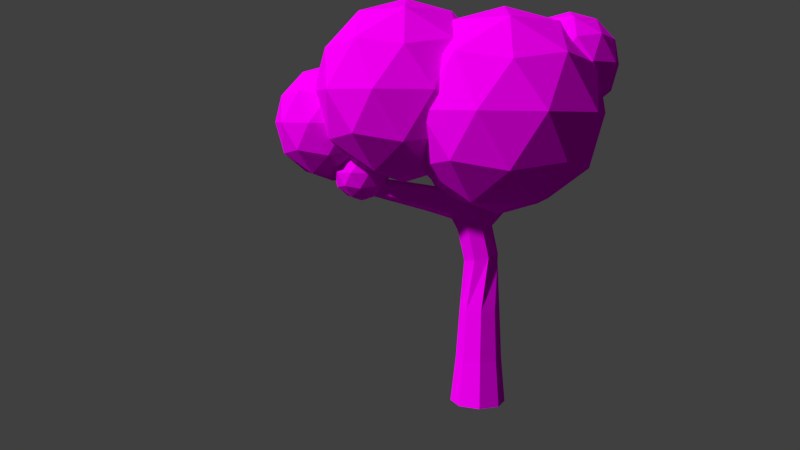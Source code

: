 # Source: Tree1.blend  (saved by Blender 2.75.0; exported with 4.5.12 LTS)
import bpy
from mathutils import Matrix  # noqa: F401  (used for matrix-valued properties, if any)

bpy.ops.wm.read_factory_settings(use_empty=True)
scene = bpy.context.scene
scene.name = 'Scene'

# ---- collections
col_collection_1 = bpy.data.collections.new('Collection 1'); scene.collection.children.link(col_collection_1)

# ---- images (referenced by path relative to the original .blend; pixels are not part of the script)
import os
ASSET_DIR = os.environ.get("B2B_ASSET_DIR", "")  # directory of the original .blend (textures are referenced by path, not embedded)
HERE = os.path.dirname(os.path.abspath(__file__))  # packed textures are extracted next to this script under _unpacked/

def load_image(name, relpath, width, height, colorspace="sRGB"):
    """Load a texture the original file referenced (path relative to the .blend, or extracted next to this script)."""
    p = next((c for c in (os.path.join(HERE, relpath), os.path.join(ASSET_DIR, relpath)) if relpath and os.path.exists(c)), "")
    if p:
        img = bpy.data.images.load(p, check_existing=True)
        img.name = name
    else:  # same state as the original file: an image datablock whose file is absent (Cycles renders it pink)
        img = bpy.data.images.new(name, width, height)
        img.source = "FILE"
        img.filepath = "//" + (relpath or name)
    img.colorspace_settings.name = colorspace
    return img
img_treetexture_png = load_image('TreeTexture.png', 'TreeTexture.png', 1024, 1024, 'sRGB')

# ---- materials (node trees are filled in below, after node groups)
mat_material_001 = bpy.data.materials.new('Material.001')
mat_material_001.alpha_threshold = 0.0
mat_material_001.roughness = 0.5

# ---- material node trees
mat_material_001.use_nodes = True; mat_material_001.node_tree.nodes.clear()
_N = mat_material_001.node_tree.nodes; _L = mat_material_001.node_tree.links
n0 = _N.new('ShaderNodeOutputMaterial'); n0.name = 'Material Output'; n0.location = (300, 300)
n1 = _N.new('ShaderNodeBsdfDiffuse'); n1.name = 'Diffuse BSDF'; n1.location = (10, 300)
n2 = _N.new('ShaderNodeTexImage'); n2.name = 'Image Texture'; n2.location = (-180, 300)
n2.width = 140
n2.image = img_treetexture_png
_L.new(n1.outputs[0], n0.inputs[0])
_L.new(n2.outputs[0], n1.inputs[0])
n0.is_active_output = True

# ---- world
world_world = bpy.data.worlds.new('World'); scene.world = world_world
world_world.color = (0.05088, 0.05088, 0.05088)
world_world.use_sun_shadow = False
world_world.sun_shadow_jitter_overblur = 0.0
world_world.cycles.sampling_method = 'MANUAL'
world_world.cycles.sample_map_resolution = 256

# ---- cameras
cam_camera = bpy.data.cameras.new('Camera')
cam_camera.clip_end = 100.0
cam_camera.lens = 35.0
cam_camera.sensor_width = 32.0
cam_camera.sensor_height = 18.0
cam_camera.ortho_scale = 7.314
cam_camera.dof.focus_distance = 0.0

# ---- meshes
me_icosphere_004 = bpy.data.meshes.new('Icosphere.004')
me_icosphere_004.from_pydata([(0.0, 0.0, -1.0), (0.7236, -0.5257, -0.4472), (-0.2764, -0.8506, -0.4472), (-0.8944, 0.0, -0.4472), (-0.2764, 0.8506, -0.4472), (0.7236, 0.5257, -0.4472), (0.2764, -0.8506, 0.4472), (-0.7236, -0.5257, 0.4472), (-0.7236, 0.5257, 0.4472), (0.2764, 0.8506, 0.4472), (0.8944, 0.0, 0.4472), (0.0, 0.0, 1.0), (-0.1625, -0.5, -0.8507), (0.4253, -0.309, -0.8507), (0.2629, -0.809, -0.5257), (0.8506, 0.0, -0.5257), (0.4253, 0.309, -0.8507), (-0.5257, 0.0, -0.8507), (-0.6882, -0.5, -0.5257), (-0.1625, 0.5, -0.8507), (-0.6882, 0.5, -0.5257), (0.2629, 0.809, -0.5257), (0.9511, -0.309, 0.0), (0.9511, 0.309, 0.0), (0.0, -1.0, 0.0), (0.5878, -0.809, 0.0), (-0.9511, -0.309, 0.0), (-0.5878, -0.809, 0.0), (-0.5878, 0.809, 0.0), (-0.9511, 0.309, 0.0), (0.5878, 0.809, 0.0), (0.0, 1.0, 0.0), (0.6882, -0.5, 0.5257), (-0.2629, -0.809, 0.5257), (-0.8506, 0.0, 0.5257), (-0.2629, 0.809, 0.5257), (0.6882, 0.5, 0.5257), (0.1625, -0.5, 0.8507), (0.5257, 0.0, 0.8507), (-0.4253, -0.309, 0.8507), (-0.4253, 0.309, 0.8507), (0.1625, 0.5, 0.8507), (-0.3211, 0.1332, -3.002), (-0.3211, 0.08546, -2.531), (-0.1209, 0.05023, -3.002), (-0.1546, 0.01649, -2.531), (-0.03791, -0.15, -3.002), (-0.08562, -0.15, -2.531), (-0.1209, -0.3503, -3.002), (-0.1546, -0.3165, -2.531), (-0.3211, -0.4332, -3.002), (-0.3211, -0.3855, -2.531), (-0.5214, -0.3503, -3.002), (-0.4876, -0.3165, -2.531), (-0.6043, -0.15, -3.002), (-0.5566, -0.15, -2.531), (-0.5214, 0.05023, -3.002), (-0.4876, 0.01649, -2.531), (-0.176, -0.004964, -2.013), (-0.3211, 0.05512, -2.013), (-0.116, -0.15, -2.013), (-0.176, -0.2951, -2.013), (-0.3211, -0.3552, -2.013), (-0.4662, -0.2951, -2.013), (-0.5263, -0.15, -2.013), (-0.4662, -0.004964, -2.013), (-0.241, 0.01779, -1.429), (-0.3849, 0.02167, -1.416), (-0.144, -0.08439, -1.461), (-0.1508, -0.225, -1.494), (-0.2573, -0.3217, -1.508), (-0.4012, -0.3178, -1.495), (-0.4982, -0.2157, -1.463), (-0.4914, -0.07503, -1.43), (-0.2149, -0.05605, -1.117), (-0.3588, -0.05217, -1.104), (-0.1179, -0.1582, -1.149), (-0.1246, -0.2989, -1.182), (-0.2312, -0.3956, -1.196), (-0.3751, -0.3917, -1.183), (-0.472, -0.2895, -1.15), (-0.4653, -0.1489, -1.118), (-0.2155, -0.3154, -0.6075), (-0.3604, -0.3248, -0.5916), (-0.1106, -0.4059, -0.6541), (-0.1072, -0.5431, -0.7042), (-0.2074, -0.6467, -0.7284), (-0.3523, -0.656, -0.7126), (-0.4572, -0.5656, -0.666), (-0.4605, -0.4284, -0.6159), (-0.1326, -0.7177, -0.09846), (-0.2428, -0.7006, -0.07799), (-0.07092, -0.8039, -0.1387), (-0.09392, -0.9088, -0.175), (-0.1881, -0.971, -0.1863), (-0.2983, -0.9539, -0.1658), (-0.36, -0.8676, -0.1256), (-0.337, -0.7627, -0.08923), (-0.0562, -0.9274, 0.3027), (-0.1417, -0.855, 0.3202), (-0.0466, -1.04, 0.2969), (-0.1185, -1.127, 0.3061), (-0.2298, -1.138, 0.3251), (-0.3153, -1.065, 0.3426), (-0.3249, -0.9526, 0.3484), (-0.253, -0.8654, 0.3391), (-0.1392, -0.9966, 0.849), (-0.1844, -0.9583, 0.8583), (-0.1341, -1.056, 0.8459), (-0.1722, -1.103, 0.8508), (-0.2311, -1.108, 0.8609), (-0.2764, -1.07, 0.8701), (-0.2814, -1.01, 0.8732), (-0.2434, -0.9638, 0.8683), (-0.2695, -0.4259, -1.094), (-0.286, -0.6825, -1.017), (-0.3877, -0.4137, -1.063), (-0.3843, -0.6724, -0.9905), (-0.4478, -0.3903, -0.9579), (-0.4342, -0.6529, -0.9035), (-0.4146, -0.3693, -0.8415), (-0.4066, -0.6354, -0.8066), (-0.3075, -0.363, -0.7814), (-0.3176, -0.6301, -0.7566), (-0.1893, -0.3751, -0.8129), (-0.2193, -0.6402, -0.7829), (-0.1292, -0.3986, -0.9176), (-0.1693, -0.6597, -0.8699), (-0.1624, -0.4196, -1.034), (-0.1969, -0.6772, -0.9667), (-0.3882, -0.9585, -0.9209), (-0.3026, -0.9673, -0.9437), (-0.4318, -0.9415, -0.8451), (-0.4077, -0.9263, -0.7607), (-0.3301, -0.9217, -0.7172), (-0.2445, -0.9305, -0.74), (-0.201, -0.9475, -0.8158), (-0.225, -0.9627, -0.9002), (-0.3666, -1.286, -0.8656), (-0.2857, -1.296, -0.856), (-0.4271, -1.256, -0.8195), (-0.4318, -1.222, -0.745), (-0.378, -1.205, -0.6855), (-0.2972, -1.215, -0.676), (-0.2366, -1.245, -0.722), (-0.2319, -1.279, -0.7966), (-0.395, -1.452, -0.7928), (-0.3142, -1.461, -0.7832), (-0.4555, -1.421, -0.7467), (-0.4603, -1.387, -0.6722), (-0.4065, -1.37, -0.6127), (-0.3256, -1.38, -0.6032), (-0.2651, -1.411, -0.6492), (-0.2604, -1.444, -0.7238), (-0.4265, -1.706, -0.5943), (-0.346, -1.716, -0.5771), (-0.4902, -1.668, -0.5569), (-0.4999, -1.625, -0.4868), (-0.4498, -1.602, -0.4251), (-0.3694, -1.612, -0.4079), (-0.3056, -1.649, -0.4452), (-0.296, -1.692, -0.5153), (-0.5144, -1.943, -0.3229), (-0.4518, -1.958, -0.3222), (-0.5538, -1.91, -0.284), (-0.5468, -1.879, -0.2284), (-0.4977, -1.867, -0.1886), (-0.4351, -1.882, -0.1879), (-0.3958, -1.915, -0.2268), (-0.4027, -1.946, -0.2824), (-0.3852, -0.2063, -1.236), (-0.4909, -0.02563, -0.9326), (-0.3405, -0.1516, -1.261), (-0.4087, 0.07499, -0.9781), (-0.2666, -0.1395, -1.261), (-0.2729, 0.09713, -0.9783), (-0.2067, -0.1772, -1.237), (-0.1629, 0.02782, -0.9331), (-0.196, -0.2427, -1.202), (-0.1433, -0.09234, -0.8689), (-0.2407, -0.2974, -1.177), (-0.2254, -0.193, -0.8234), (-0.3146, -0.3095, -1.177), (-0.3612, -0.2151, -0.8232), (-0.3745, -0.2718, -1.201), (-0.4712, -0.1458, -0.8684), (-0.4261, 0.2399, -0.6179), (-0.4976, 0.1522, -0.5783), (-0.3077, 0.2592, -0.6181), (-0.2119, 0.1988, -0.5787), (-0.1948, 0.09412, -0.5229), (-0.2663, 0.006459, -0.4832), (-0.3847, -0.01283, -0.483), (-0.4805, 0.04755, -0.5224), (-0.4879, 0.4051, -0.2055), (-0.5184, 0.3148, -0.1499), (-0.3924, 0.4436, -0.2454), (-0.2881, 0.4077, -0.2462), (-0.2359, 0.3185, -0.2075), (-0.2665, 0.2282, -0.1519), (-0.3619, 0.1897, -0.112), (-0.4662, 0.2256, -0.1111), (-0.446, 0.5218, 0.00702), (-0.4766, 0.4315, 0.06263), (-0.3506, 0.5602, -0.0329), (-0.2462, 0.5244, -0.03376), (-0.194, 0.4352, 0.004957), (-0.2246, 0.3449, 0.06056), (-0.32, 0.3064, 0.1005), (-0.4244, 0.3422, 0.1013), (-0.2833, 0.6636, 0.3863), (-0.3045, 0.5717, 0.4459), (-0.1943, 0.7039, 0.3325), (-0.08957, 0.6691, 0.3161), (-0.0305, 0.5796, 0.3466), (-0.05167, 0.4877, 0.4063), (-0.1407, 0.4474, 0.4601), (-0.2454, 0.4822, 0.4765), (0.0005025, 0.8405, 0.7572), (-0.03391, 0.777, 0.805), (0.07798, 0.855, 0.7214), (0.1531, 0.8121, 0.7185), (0.182, 0.7369, 0.7504), (0.1475, 0.6734, 0.7982), (0.07006, 0.6589, 0.834), (-0.005097, 0.7018, 0.8368), (-0.1447, -0.9475, -0.7125), (0.5037, -1.419, -0.2172), (-0.3924, -1.71, -0.2172), (-0.9462, -0.9475, -0.2172), (-0.3924, -0.1852, -0.2172), (0.5037, -0.4764, -0.2172), (0.103, -1.71, 0.5843), (-0.7931, -1.419, 0.5843), (-0.7931, -0.4764, 0.5843), (0.103, -0.1852, 0.5843), (0.6568, -0.9475, 0.5843), (-0.1447, -0.9475, 1.08), (-0.2903, -1.396, -0.5787), (0.2364, -1.224, -0.5787), (0.09086, -1.672, -0.2875), (0.6176, -0.9475, -0.2875), (0.2364, -0.6706, -0.5787), (-0.6158, -0.9475, -0.5787), (-0.7614, -1.396, -0.2875), (-0.2903, -0.4995, -0.5787), (-0.7614, -0.4995, -0.2875), (0.09086, -0.2225, -0.2875), (0.7076, -1.224, 0.1836), (0.7076, -0.6706, 0.1836), (-0.1447, -1.844, 0.1836), (0.382, -1.672, 0.1836), (-0.9969, -1.224, 0.1836), (-0.6714, -1.672, 0.1836), (-0.6714, -0.2225, 0.1836), (-0.9969, -0.6706, 0.1836), (0.382, -0.2225, 0.1836), (-0.1447, -0.0514, 0.1836), (0.472, -1.396, 0.6547), (-0.3803, -1.672, 0.6547), (-0.907, -0.9475, 0.6547), (-0.3803, -0.2225, 0.6547), (0.472, -0.4995, 0.6547), (0.0008827, -1.396, 0.9459), (0.3264, -0.9475, 0.9458), (-0.5258, -1.224, 0.9459), (-0.5258, -0.6706, 0.9459), (0.0008827, -0.4995, 0.9459), (-0.5403, -1.689, -0.7339), (-0.1046, -2.006, -0.401), (-0.7068, -2.202, -0.401), (-1.079, -1.689, -0.401), (-0.7068, -1.177, -0.401), (-0.1046, -1.373, -0.401), (-0.3739, -2.202, 0.1375), (-0.976, -2.006, 0.1375), (-0.976, -1.373, 0.1375), (-0.3739, -1.177, 0.1375), (-0.001769, -1.689, 0.1375), (-0.5403, -1.689, 0.4704), (-0.6382, -1.99, -0.644), (-0.2842, -1.875, -0.644), (-0.3821, -2.176, -0.4483), (-0.02813, -1.689, -0.4483), (-0.2842, -1.503, -0.644), (-0.8569, -1.689, -0.644), (-0.9547, -1.99, -0.4483), (-0.6382, -1.388, -0.644), (-0.9547, -1.388, -0.4483), (-0.3821, -1.202, -0.4483), (0.03233, -1.875, -0.1318), (0.03233, -1.503, -0.1318), (-0.5403, -2.291, -0.1318), (-0.1864, -2.176, -0.1318), (-1.113, -1.875, -0.1318), (-0.8943, -2.176, -0.1318), (-0.8943, -1.202, -0.1318), (-1.113, -1.503, -0.1318), (-0.1864, -1.202, -0.1318), (-0.5403, -1.087, -0.1318), (-0.126, -1.99, 0.1848), (-0.6986, -2.176, 0.1848), (-1.053, -1.689, 0.1848), (-0.6986, -1.202, 0.1848), (-0.126, -1.388, 0.1848), (-0.4425, -1.99, 0.3805), (-0.2238, -1.689, 0.3805), (-0.7964, -1.875, 0.3805), (-0.7964, -1.503, 0.3805), (-0.4425, -1.388, 0.3805), (-0.3543, -1.378, -0.9178), (-0.1393, -1.535, -0.7536), (-0.4364, -1.631, -0.7536), (-0.62, -1.378, -0.7536), (-0.4364, -1.126, -0.7536), (-0.1393, -1.222, -0.7536), (-0.2722, -1.631, -0.4879), (-0.5692, -1.535, -0.4879), (-0.5692, -1.222, -0.4879), (-0.2722, -1.126, -0.4879), (-0.08855, -1.378, -0.4879), (-0.3543, -1.378, -0.3237), (-0.4025, -1.527, -0.8735), (-0.2279, -1.47, -0.8735), (-0.2762, -1.619, -0.7769), (-0.1016, -1.378, -0.7769), (-0.2279, -1.287, -0.8735), (-0.5104, -1.378, -0.8735), (-0.5587, -1.527, -0.7769), (-0.4025, -1.23, -0.8735), (-0.5587, -1.23, -0.7769), (-0.2762, -1.138, -0.7769), (-0.07173, -1.47, -0.6208), (-0.07173, -1.287, -0.6208), (-0.3543, -1.675, -0.6208), (-0.1796, -1.619, -0.6208), (-0.6368, -1.47, -0.6208), (-0.5289, -1.619, -0.6208), (-0.5289, -1.138, -0.6208), (-0.6368, -1.287, -0.6208), (-0.1796, -1.138, -0.6208), (-0.3543, -1.081, -0.6208), (-0.1498, -1.527, -0.4646), (-0.4324, -1.619, -0.4646), (-0.607, -1.378, -0.4646), (-0.4324, -1.138, -0.4646), (-0.1498, -1.23, -0.4646), (-0.306, -1.527, -0.3681), (-0.1981, -1.378, -0.3681), (-0.4806, -1.47, -0.3681), (-0.4806, -1.287, -0.3681), (-0.306, -1.23, -0.3681), (-0.1023, 0.6373, -0.02778), (0.2566, 0.3765, 0.2464), (-0.2394, 0.2153, 0.2464), (-0.546, 0.6373, 0.2464), (-0.2394, 1.059, 0.2464), (0.2566, 0.898, 0.2464), (0.03475, 0.2153, 0.6901), (-0.4613, 0.3765, 0.6901), (-0.4613, 0.898, 0.6901), (0.03475, 1.059, 0.6901), (0.3413, 0.6373, 0.69), (-0.1023, 0.6373, 0.9642), (-0.1829, 0.3893, 0.0463), (0.1086, 0.484, 0.0463), (0.02804, 0.236, 0.2075), (0.3196, 0.6373, 0.2075), (0.1086, 0.7905, 0.0463), (-0.3631, 0.6373, 0.0463), (-0.4437, 0.3893, 0.2075), (-0.1829, 0.8853, 0.0463), (-0.4437, 0.8853, 0.2075), (0.02804, 1.039, 0.2075), (0.3694, 0.484, 0.4682), (0.3694, 0.7905, 0.4682), (-0.1023, 0.1413, 0.4682), (0.1892, 0.236, 0.4682), (-0.5741, 0.484, 0.4682), (-0.3939, 0.236, 0.4682), (-0.3939, 1.039, 0.4682), (-0.5741, 0.7905, 0.4682), (0.1892, 1.039, 0.4682), (-0.1023, 1.133, 0.4682), (0.239, 0.3893, 0.729), (-0.2327, 0.236, 0.729), (-0.5243, 0.6373, 0.729), (-0.2327, 1.039, 0.729), (0.239, 0.8853, 0.729), (-0.02176, 0.3893, 0.8902), (0.1584, 0.6373, 0.8902), (-0.3133, 0.484, 0.8902), (-0.3133, 0.7905, 0.8902), (-0.02176, 0.8853, 0.8902)], [], [(0, 13, 12), (1, 13, 15), (0, 12, 17), (0, 17, 19), (0, 19, 16), (1, 15, 22), (2, 14, 24), (3, 18, 26), (4, 20, 28), (5, 21, 30), (1, 22, 25), (2, 24, 27), (3, 26, 29), (4, 28, 31), (5, 30, 23), (6, 32, 37), (7, 33, 39), (8, 34, 40), (9, 35, 41), (10, 36, 38), (38, 41, 11), (38, 36, 41), (36, 9, 41), (41, 40, 11), (41, 35, 40), (35, 8, 40), (40, 39, 11), (40, 34, 39), (34, 7, 39), (39, 37, 11), (39, 33, 37), (33, 6, 37), (37, 38, 11), (37, 32, 38), (32, 10, 38), (23, 36, 10), (23, 30, 36), (30, 9, 36), (31, 35, 9), (31, 28, 35), (28, 8, 35), (29, 34, 8), (29, 26, 34), (26, 7, 34), (27, 33, 7), (27, 24, 33), (24, 6, 33), (25, 32, 6), (25, 22, 32), (22, 10, 32), (30, 31, 9), (30, 21, 31), (21, 4, 31), (28, 29, 8), (28, 20, 29), (20, 3, 29), (26, 27, 7), (26, 18, 27), (18, 2, 27), (24, 25, 6), (24, 14, 25), (14, 1, 25), (22, 23, 10), (22, 15, 23), (15, 5, 23), (16, 21, 5), (16, 19, 21), (19, 4, 21), (19, 20, 4), (19, 17, 20), (17, 3, 20), (17, 18, 3), (17, 12, 18), (12, 2, 18), (15, 16, 5), (15, 13, 16), (13, 0, 16), (12, 14, 2), (12, 13, 14), (13, 1, 14), (42, 43, 45, 44), (44, 45, 47, 46), (46, 47, 49, 48), (48, 49, 51, 50), (50, 51, 53, 52), (52, 53, 55, 54), (55, 53, 63, 64), (56, 57, 43, 42), (54, 55, 57, 56), (42, 44, 46, 48, 50, 52, 54, 56), (63, 62, 70, 71), (51, 49, 61, 62), (57, 55, 64, 65), (47, 45, 58, 60), (53, 51, 62, 63), (43, 57, 65, 59), (45, 43, 59, 58), (49, 47, 60, 61), (73, 72, 80, 81), (61, 60, 68, 69), (58, 59, 67, 66), (59, 65, 73, 67), (64, 63, 71, 72), (62, 61, 69, 70), (60, 58, 66, 68), (65, 64, 72, 73), (80, 79, 87, 88), (71, 70, 78, 79), (69, 68, 76, 77), (66, 67, 75, 74), (67, 73, 81, 75), (72, 71, 79, 80), (70, 69, 77, 78), (68, 66, 74, 76), (82, 83, 91, 90), (78, 77, 85, 86), (76, 74, 82, 84), (81, 80, 88, 89), (79, 78, 86, 87), (77, 76, 84, 85), (74, 75, 83, 82), (75, 81, 89, 83), (93, 92, 100, 101), (83, 89, 97, 91), (88, 87, 95, 96), (86, 85, 93, 94), (84, 82, 90, 92), (89, 88, 96, 97), (87, 86, 94, 95), (85, 84, 92, 93), (104, 103, 111, 112), (90, 91, 99, 98), (91, 97, 105, 99), (96, 95, 103, 104), (94, 93, 101, 102), (92, 90, 98, 100), (97, 96, 104, 105), (95, 94, 102, 103), (106, 107, 113, 112, 111, 110, 109, 108), (102, 101, 109, 110), (100, 98, 106, 108), (105, 104, 112, 113), (103, 102, 110, 111), (101, 100, 108, 109), (98, 99, 107, 106), (99, 105, 113, 107), (114, 115, 117, 116), (116, 117, 119, 118), (118, 119, 121, 120), (120, 121, 123, 122), (122, 123, 125, 124), (124, 125, 127, 126), (127, 125, 135, 136), (128, 129, 115, 114), (126, 127, 129, 128), (114, 116, 118, 120, 122, 124, 126, 128), (135, 134, 142, 143), (123, 121, 133, 134), (129, 127, 136, 137), (119, 117, 130, 132), (125, 123, 134, 135), (115, 129, 137, 131), (117, 115, 131, 130), (121, 119, 132, 133), (145, 144, 152, 153), (133, 132, 140, 141), (130, 131, 139, 138), (131, 137, 145, 139), (136, 135, 143, 144), (134, 133, 141, 142), (132, 130, 138, 140), (137, 136, 144, 145), (152, 151, 159, 160), (143, 142, 150, 151), (141, 140, 148, 149), (138, 139, 147, 146), (139, 145, 153, 147), (144, 143, 151, 152), (142, 141, 149, 150), (140, 138, 146, 148), (154, 155, 163, 162), (150, 149, 157, 158), (148, 146, 154, 156), (153, 152, 160, 161), (151, 150, 158, 159), (149, 148, 156, 157), (146, 147, 155, 154), (147, 153, 161, 155), (162, 163, 169, 168, 167, 166, 165, 164), (155, 161, 169, 163), (160, 159, 167, 168), (158, 157, 165, 166), (156, 154, 162, 164), (161, 160, 168, 169), (159, 158, 166, 167), (157, 156, 164, 165), (170, 171, 173, 172), (172, 173, 175, 174), (174, 175, 177, 176), (176, 177, 179, 178), (178, 179, 181, 180), (180, 181, 183, 182), (183, 181, 191, 192), (184, 185, 171, 170), (182, 183, 185, 184), (170, 172, 174, 176, 178, 180, 182, 184), (191, 190, 198, 199), (179, 177, 189, 190), (185, 183, 192, 193), (175, 173, 186, 188), (181, 179, 190, 191), (171, 185, 193, 187), (173, 171, 187, 186), (177, 175, 188, 189), (201, 200, 208, 209), (189, 188, 196, 197), (186, 187, 195, 194), (187, 193, 201, 195), (192, 191, 199, 200), (190, 189, 197, 198), (188, 186, 194, 196), (193, 192, 200, 201), (208, 207, 215, 216), (199, 198, 206, 207), (197, 196, 204, 205), (194, 195, 203, 202), (195, 201, 209, 203), (200, 199, 207, 208), (198, 197, 205, 206), (196, 194, 202, 204), (210, 211, 219, 218), (206, 205, 213, 214), (204, 202, 210, 212), (209, 208, 216, 217), (207, 206, 214, 215), (205, 204, 212, 213), (202, 203, 211, 210), (203, 209, 217, 211), (218, 219, 225, 224, 223, 222, 221, 220), (211, 217, 225, 219), (216, 215, 223, 224), (214, 213, 221, 222), (212, 210, 218, 220), (217, 216, 224, 225), (215, 214, 222, 223), (213, 212, 220, 221), (226, 239, 238), (227, 239, 241), (226, 238, 243), (226, 243, 245), (226, 245, 242), (227, 241, 248), (228, 240, 250), (229, 244, 252), (230, 246, 254), (231, 247, 256), (227, 248, 251), (228, 250, 253), (229, 252, 255), (230, 254, 257), (231, 256, 249), (232, 258, 263), (233, 259, 265), (234, 260, 266), (235, 261, 267), (236, 262, 264), (264, 267, 237), (264, 262, 267), (262, 235, 267), (267, 266, 237), (267, 261, 266), (261, 234, 266), (266, 265, 237), (266, 260, 265), (260, 233, 265), (265, 263, 237), (265, 259, 263), (259, 232, 263), (263, 264, 237), (263, 258, 264), (258, 236, 264), (249, 262, 236), (249, 256, 262), (256, 235, 262), (257, 261, 235), (257, 254, 261), (254, 234, 261), (255, 260, 234), (255, 252, 260), (252, 233, 260), (253, 259, 233), (253, 250, 259), (250, 232, 259), (251, 258, 232), (251, 248, 258), (248, 236, 258), (256, 257, 235), (256, 247, 257), (247, 230, 257), (254, 255, 234), (254, 246, 255), (246, 229, 255), (252, 253, 233), (252, 244, 253), (244, 228, 253), (250, 251, 232), (250, 240, 251), (240, 227, 251), (248, 249, 236), (248, 241, 249), (241, 231, 249), (242, 247, 231), (242, 245, 247), (245, 230, 247), (245, 246, 230), (245, 243, 246), (243, 229, 246), (243, 244, 229), (243, 238, 244), (238, 228, 244), (241, 242, 231), (241, 239, 242), (239, 226, 242), (238, 240, 228), (238, 239, 240), (239, 227, 240), (268, 281, 280), (269, 281, 283), (268, 280, 285), (268, 285, 287), (268, 287, 284), (269, 283, 290), (270, 282, 292), (271, 286, 294), (272, 288, 296), (273, 289, 298), (269, 290, 293), (270, 292, 295), (271, 294, 297), (272, 296, 299), (273, 298, 291), (274, 300, 305), (275, 301, 307), (276, 302, 308), (277, 303, 309), (278, 304, 306), (306, 309, 279), (306, 304, 309), (304, 277, 309), (309, 308, 279), (309, 303, 308), (303, 276, 308), (308, 307, 279), (308, 302, 307), (302, 275, 307), (307, 305, 279), (307, 301, 305), (301, 274, 305), (305, 306, 279), (305, 300, 306), (300, 278, 306), (291, 304, 278), (291, 298, 304), (298, 277, 304), (299, 303, 277), (299, 296, 303), (296, 276, 303), (297, 302, 276), (297, 294, 302), (294, 275, 302), (295, 301, 275), (295, 292, 301), (292, 274, 301), (293, 300, 274), (293, 290, 300), (290, 278, 300), (298, 299, 277), (298, 289, 299), (289, 272, 299), (296, 297, 276), (296, 288, 297), (288, 271, 297), (294, 295, 275), (294, 286, 295), (286, 270, 295), (292, 293, 274), (292, 282, 293), (282, 269, 293), (290, 291, 278), (290, 283, 291), (283, 273, 291), (284, 289, 273), (284, 287, 289), (287, 272, 289), (287, 288, 272), (287, 285, 288), (285, 271, 288), (285, 286, 271), (285, 280, 286), (280, 270, 286), (283, 284, 273), (283, 281, 284), (281, 268, 284), (280, 282, 270), (280, 281, 282), (281, 269, 282), (310, 323, 322), (311, 323, 325), (310, 322, 327), (310, 327, 329), (310, 329, 326), (311, 325, 332), (312, 324, 334), (313, 328, 336), (314, 330, 338), (315, 331, 340), (311, 332, 335), (312, 334, 337), (313, 336, 339), (314, 338, 341), (315, 340, 333), (316, 342, 347), (317, 343, 349), (318, 344, 350), (319, 345, 351), (320, 346, 348), (348, 351, 321), (348, 346, 351), (346, 319, 351), (351, 350, 321), (351, 345, 350), (345, 318, 350), (350, 349, 321), (350, 344, 349), (344, 317, 349), (349, 347, 321), (349, 343, 347), (343, 316, 347), (347, 348, 321), (347, 342, 348), (342, 320, 348), (333, 346, 320), (333, 340, 346), (340, 319, 346), (341, 345, 319), (341, 338, 345), (338, 318, 345), (339, 344, 318), (339, 336, 344), (336, 317, 344), (337, 343, 317), (337, 334, 343), (334, 316, 343), (335, 342, 316), (335, 332, 342), (332, 320, 342), (340, 341, 319), (340, 331, 341), (331, 314, 341), (338, 339, 318), (338, 330, 339), (330, 313, 339), (336, 337, 317), (336, 328, 337), (328, 312, 337), (334, 335, 316), (334, 324, 335), (324, 311, 335), (332, 333, 320), (332, 325, 333), (325, 315, 333), (326, 331, 315), (326, 329, 331), (329, 314, 331), (329, 330, 314), (329, 327, 330), (327, 313, 330), (327, 328, 313), (327, 322, 328), (322, 312, 328), (325, 326, 315), (325, 323, 326), (323, 310, 326), (322, 324, 312), (322, 323, 324), (323, 311, 324), (352, 365, 364), (353, 365, 367), (352, 364, 369), (352, 369, 371), (352, 371, 368), (353, 367, 374), (354, 366, 376), (355, 370, 378), (356, 372, 380), (357, 373, 382), (353, 374, 377), (354, 376, 379), (355, 378, 381), (356, 380, 383), (357, 382, 375), (358, 384, 389), (359, 385, 391), (360, 386, 392), (361, 387, 393), (362, 388, 390), (390, 393, 363), (390, 388, 393), (388, 361, 393), (393, 392, 363), (393, 387, 392), (387, 360, 392), (392, 391, 363), (392, 386, 391), (386, 359, 391), (391, 389, 363), (391, 385, 389), (385, 358, 389), (389, 390, 363), (389, 384, 390), (384, 362, 390), (375, 388, 362), (375, 382, 388), (382, 361, 388), (383, 387, 361), (383, 380, 387), (380, 360, 387), (381, 386, 360), (381, 378, 386), (378, 359, 386), (379, 385, 359), (379, 376, 385), (376, 358, 385), (377, 384, 358), (377, 374, 384), (374, 362, 384), (382, 383, 361), (382, 373, 383), (373, 356, 383), (380, 381, 360), (380, 372, 381), (372, 355, 381), (378, 379, 359), (378, 370, 379), (370, 354, 379), (376, 377, 358), (376, 366, 377), (366, 353, 377), (374, 375, 362), (374, 367, 375), (367, 357, 375), (368, 373, 357), (368, 371, 373), (371, 356, 373), (371, 372, 356), (371, 369, 372), (369, 355, 372), (369, 370, 355), (369, 364, 370), (364, 354, 370), (367, 368, 357), (367, 365, 368), (365, 352, 368), (364, 366, 354), (364, 365, 366), (365, 353, 366)])
_uv = me_icosphere_004.uv_layers.new(name='UVMap')
_uv.uv.foreach_set('vector', [0.772, 0.8371, 0.8178, 0.8371, 0.8178, 0.8829, 0.8301, 0.8276, 0.884, 0.8276, 0.884, 0.8816, 0.772, 0.8371, 0.8178, 0.8371, 0.8178, 0.8829, 0.772, 0.8371, 0.8178, 0.8371, 0.8178, 0.8829, 0.772, 0.8371, 0.8178, 0.8371, 0.8178, 0.8829, 0.8338, 0.9022, 0.8071, 0.6998, 0.8071, 0.8726, 0.772, 0.8371, 0.8178, 0.8371, 0.8178, 0.8829, 0.772, 0.8371, 0.8178, 0.8371, 0.8178, 0.8829, 0.772, 0.8371, 0.8178, 0.8371, 0.8178, 0.8829, 0.772, 0.8371, 0.8178, 0.8371, 0.8178, 0.8829, 0.772, 0.8371, 0.8178, 0.8371, 0.8178, 0.8829, 0.772, 0.8371, 0.8178, 0.8371, 0.8178, 0.8829, 0.772, 0.8371, 0.8178, 0.8371, 0.8178, 0.8829, 0.772, 0.8371, 0.8178, 0.8371, 0.8178, 0.8829, 0.772, 0.8371, 0.8178, 0.8371, 0.8178, 0.8829, 0.772, 0.8371, 0.8178, 0.8371, 0.8178, 0.8829, 0.772, 0.8371, 0.8178, 0.8371, 0.8178, 0.8829, 0.772, 0.8371, 0.8178, 0.8371, 0.8178, 0.8829, 0.772, 0.8371, 0.8178, 0.8371, 0.8178, 0.8829, 0.772, 0.8371, 0.8178, 0.8371, 0.8178, 0.8829, 0.772, 0.8371, 0.8178, 0.8371, 0.8178, 0.8829, 0.772, 0.8371, 0.8178, 0.8371, 0.8178, 0.8829, 0.772, 0.8371, 0.8178, 0.8371, 0.8178, 0.8829, 0.772, 0.8371, 0.8178, 0.8371, 0.8178, 0.8829, 0.772, 0.8371, 0.8178, 0.8371, 0.8178, 0.8829, 0.772, 0.8371, 0.8178, 0.8371, 0.8178, 0.8829, 0.772, 0.8371, 0.8178, 0.8371, 0.8178, 0.8829, 0.772, 0.8371, 0.8178, 0.8371, 0.8178, 0.8829, 0.772, 0.8371, 0.8178, 0.8371, 0.8178, 0.8829, 0.772, 0.8371, 0.8178, 0.8371, 0.8178, 0.8829, 0.772, 0.8371, 0.8178, 0.8371, 0.8178, 0.8829, 0.772, 0.8371, 0.8178, 0.8371, 0.8178, 0.8829, 0.772, 0.8371, 0.8178, 0.8371, 0.8178, 0.8829, 0.772, 0.8371, 0.8178, 0.8371, 0.8178, 0.8829, 0.772, 0.8371, 0.8178, 0.8371, 0.8178, 0.8829, 0.772, 0.8371, 0.8178, 0.8371, 0.8178, 0.8829, 0.772, 0.8371, 0.8178, 0.8371, 0.8178, 0.8829, 0.772, 0.8371, 0.8178, 0.8371, 0.8178, 0.8829, 0.772, 0.8371, 0.8178, 0.8371, 0.8178, 0.8829, 0.772, 0.8371, 0.8178, 0.8371, 0.8178, 0.8829, 0.772, 0.8371, 0.8178, 0.8371, 0.8178, 0.8829, 0.772, 0.8371, 0.8178, 0.8371, 0.8178, 0.8829, 0.772, 0.8371, 0.8178, 0.8371, 0.8178, 0.8829, 0.772, 0.8371, 0.8178, 0.8371, 0.8178, 0.8829, 0.772, 0.8371, 0.8178, 0.8371, 0.8178, 0.8829, 0.772, 0.8371, 0.8178, 0.8371, 0.8178, 0.8829, 0.772, 0.8371, 0.8178, 0.8371, 0.8178, 0.8829, 0.772, 0.8371, 0.8178, 0.8371, 0.8178, 0.8829, 0.772, 0.8371, 0.8178, 0.8371, 0.8178, 0.8829, 0.772, 0.8371, 0.8178, 0.8371, 0.8178, 0.8829, 0.772, 0.8371, 0.8178, 0.8371, 0.8178, 0.8829, 0.772, 0.8371, 0.8178, 0.8371, 0.8178, 0.8829, 0.772, 0.8371, 0.8178, 0.8371, 0.8178, 0.8829, 0.772, 0.8371, 0.8178, 0.8371, 0.8178, 0.8829, 0.772, 0.8371, 0.8178, 0.8371, 0.8178, 0.8829, 0.772, 0.8371, 0.8178, 0.8371, 0.8178, 0.8829, 0.772, 0.8371, 0.8178, 0.8371, 0.8178, 0.8829, 0.772, 0.8371, 0.8178, 0.8371, 0.8178, 0.8829, 0.772, 0.8371, 0.8178, 0.8371, 0.8178, 0.8829, 0.772, 0.8371, 0.8178, 0.8371, 0.8178, 0.8829, 0.772, 0.8371, 0.8178, 0.8371, 0.8178, 0.8829, 0.772, 0.8371, 0.8178, 0.8371, 0.8178, 0.8829, 0.772, 0.8371, 0.8178, 0.8371, 0.8178, 0.8829, 0.8338, 0.9022, 0.8071, 0.6998, 0.8071, 0.8726, 0.8338, 0.9022, 0.8071, 0.6998, 0.8071, 0.8726, 0.772, 0.8371, 0.8178, 0.8371, 0.8178, 0.8829, 0.772, 0.8371, 0.8178, 0.8371, 0.8178, 0.8829, 0.772, 0.8371, 0.8178, 0.8371, 0.8178, 0.8829, 0.772, 0.8371, 0.8178, 0.8371, 0.8178, 0.8829, 0.772, 0.8371, 0.8178, 0.8371, 0.8178, 0.8829, 0.772, 0.8371, 0.8178, 0.8371, 0.8178, 0.8829, 0.772, 0.8371, 0.8178, 0.8371, 0.8178, 0.8829, 0.772, 0.8371, 0.8178, 0.8371, 0.8178, 0.8829, 0.772, 0.8371, 0.8178, 0.8371, 0.8178, 0.8829, 0.8338, 0.9022, 0.8071, 0.6998, 0.8071, 0.8726, 0.8338, 0.9022, 0.8071, 0.6998, 0.8071, 0.8726, 0.772, 0.8371, 0.8178, 0.8371, 0.8178, 0.8829, 0.772, 0.8371, 0.8178, 0.8371, 0.8178, 0.8829, 0.8338, 0.9022, 0.8071, 0.6998, 0.8071, 0.8726, 0.8338, 0.9022, 0.8071, 0.6998, 0.8071, 0.8726, 0.02663, 0.7391, 0.2546, 0.7391, 0.2546, 0.9671, 0.02663, 0.9671, 0.02663, 0.7391, 0.2546, 0.7391, 0.2546, 0.9671, 0.02663, 0.9671, 0.02663, 0.7391, 0.2546, 0.7391, 0.2546, 0.9671, 0.02663, 0.9671, 0.02663, 0.7391, 0.2546, 0.7391, 0.2546, 0.9671, 0.02663, 0.9671, 0.02663, 0.7391, 0.2546, 0.7391, 0.2546, 0.9671, 0.02663, 0.9671, 0.02663, 0.7391, 0.2546, 0.7391, 0.2546, 0.9671, 0.02663, 0.9671, 0.02663, 0.7391, 0.2546, 0.7391, 0.2546, 0.9671, 0.02663, 0.9671, 0.02663, 0.7391, 0.2546, 0.7391, 0.2546, 0.9671, 0.02663, 0.9671, 0.02663, 0.7391, 0.2546, 0.7391, 0.2546, 0.9671, 0.02663, 0.9671, 0.1406, 0.9671, 0.2212, 0.9337, 0.2546, 0.8531, 0.2212, 0.7725, 0.1406, 0.7391, 0.06002, 0.7725, 0.02663, 0.8531, 0.06002, 0.9337, 0.02663, 0.7391, 0.2546, 0.7391, 0.2546, 0.9671, 0.02663, 0.9671, 0.02663, 0.7391, 0.2546, 0.7391, 0.2546, 0.9671, 0.02663, 0.9671, 0.02663, 0.7391, 0.2546, 0.7391, 0.2546, 0.9671, 0.02663, 0.9671, 0.02663, 0.7391, 0.2546, 0.7391, 0.2546, 0.9671, 0.02663, 0.9671, 0.02663, 0.7391, 0.2546, 0.7391, 0.2546, 0.9671, 0.02663, 0.9671, 0.02663, 0.7391, 0.2546, 0.7391, 0.2546, 0.9671, 0.02663, 0.9671, 0.02663, 0.7391, 0.2546, 0.7391, 0.2546, 0.9671, 0.02663, 0.9671, 0.02663, 0.7391, 0.2546, 0.7391, 0.2546, 0.9671, 0.02663, 0.9671, 0.02663, 0.7391, 0.2546, 0.7391, 0.2546, 0.9671, 0.02663, 0.9671, 0.02663, 0.7391, 0.2546, 0.7391, 0.2546, 0.9671, 0.02663, 0.9671, 0.02663, 0.7391, 0.2546, 0.7391, 0.2546, 0.9671, 0.02663, 0.9671, 0.02663, 0.7391, 0.2546, 0.7391, 0.2546, 0.9671, 0.02663, 0.9671, 0.02663, 0.7391, 0.2546, 0.7391, 0.2546, 0.9671, 0.02663, 0.9671, 0.02663, 0.7391, 0.2546, 0.7391, 0.2546, 0.9671, 0.02663, 0.9671, 0.02663, 0.7391, 0.2546, 0.7391, 0.2546, 0.9671, 0.02663, 0.9671, 0.02663, 0.7391, 0.2546, 0.7391, 0.2546, 0.9671, 0.02663, 0.9671, 0.02663, 0.7391, 0.2546, 0.7391, 0.2546, 0.9671, 0.02663, 0.9671, 0.02663, 0.7391, 0.2546, 0.7391, 0.2546, 0.9671, 0.02663, 0.9671, 0.02663, 0.7391, 0.2546, 0.7391, 0.2546, 0.9671, 0.02663, 0.9671, 0.02663, 0.7391, 0.2546, 0.7391, 0.2546, 0.9671, 0.02663, 0.9671, 0.02663, 0.7391, 0.2546, 0.7391, 0.2546, 0.9671, 0.02663, 0.9671, 0.02663, 0.7391, 0.2546, 0.7391, 0.2546, 0.9671, 0.02663, 0.9671, 0.02663, 0.7391, 0.2546, 0.7391, 0.2546, 0.9671, 0.02663, 0.9671, 0.02663, 0.7391, 0.2546, 0.7391, 0.2546, 0.9671, 0.02663, 0.9671, 0.02663, 0.7391, 0.2546, 0.7391, 0.2546, 0.9671, 0.02663, 0.9671, 0.02663, 0.7391, 0.2546, 0.7391, 0.2546, 0.9671, 0.02663, 0.9671, 0.02663, 0.7391, 0.2546, 0.7391, 0.2546, 0.9671, 0.02663, 0.9671, 0.02663, 0.7391, 0.2546, 0.7391, 0.2546, 0.9671, 0.02663, 0.9671, 0.02663, 0.7391, 0.2546, 0.7391, 0.2546, 0.9671, 0.02663, 0.9671, 0.02663, 0.7391, 0.2546, 0.7391, 0.2546, 0.9671, 0.02663, 0.9671, 0.02663, 0.7391, 0.2546, 0.7391, 0.2546, 0.9671, 0.02663, 0.9671, 0.07578, 0.8262, 0.1314, 0.8262, 0.1314, 0.8818, 0.07578, 0.8818, 0.02663, 0.7391, 0.2546, 0.7391, 0.2546, 0.9671, 0.02663, 0.9671, 0.02663, 0.7391, 0.2546, 0.7391, 0.2546, 0.9671, 0.02663, 0.9671, 0.02663, 0.7391, 0.2546, 0.7391, 0.2546, 0.9671, 0.02663, 0.9671, 0.02663, 0.7391, 0.2546, 0.7391, 0.2546, 0.9671, 0.02663, 0.9671, 0.02663, 0.7391, 0.2546, 0.7391, 0.2546, 0.9671, 0.02663, 0.9671, 0.02663, 0.7391, 0.2546, 0.7391, 0.2546, 0.9671, 0.02663, 0.9671, 0.02663, 0.7391, 0.2546, 0.7391, 0.2546, 0.9671, 0.02663, 0.9671, 0.02663, 0.7391, 0.2546, 0.7391, 0.2546, 0.9671, 0.02663, 0.9671, 0.02663, 0.7391, 0.2546, 0.7391, 0.2546, 0.9671, 0.02663, 0.9671, 0.02663, 0.7391, 0.2546, 0.7391, 0.2546, 0.9671, 0.02663, 0.9671, 0.02663, 0.7391, 0.2546, 0.7391, 0.2546, 0.9671, 0.02663, 0.9671, 0.02663, 0.7391, 0.2546, 0.7391, 0.2546, 0.9671, 0.02663, 0.9671, 0.02663, 0.7391, 0.2546, 0.7391, 0.2546, 0.9671, 0.02663, 0.9671, 0.02663, 0.7391, 0.2546, 0.7391, 0.2546, 0.9671, 0.02663, 0.9671, 0.02663, 0.7391, 0.2546, 0.7391, 0.2546, 0.9671, 0.02663, 0.9671, 0.02663, 0.7391, 0.2546, 0.7391, 0.2546, 0.9671, 0.02663, 0.9671, 0.1406, 0.9671, 0.2212, 0.9337, 0.2546, 0.8531, 0.2212, 0.7725, 0.1406, 0.7391, 0.06002, 0.7725, 0.02663, 0.8531, 0.06002, 0.9337, 0.02663, 0.7391, 0.2546, 0.7391, 0.2546, 0.9671, 0.02663, 0.9671, 0.02663, 0.7391, 0.2546, 0.7391, 0.2546, 0.9671, 0.02663, 0.9671, 0.02663, 0.7391, 0.2546, 0.7391, 0.2546, 0.9671, 0.02663, 0.9671, 0.02663, 0.7391, 0.2546, 0.7391, 0.2546, 0.9671, 0.02663, 0.9671, 0.02663, 0.7391, 0.2546, 0.7391, 0.2546, 0.9671, 0.02663, 0.9671, 0.02663, 0.7391, 0.2546, 0.7391, 0.2546, 0.9671, 0.02663, 0.9671, 0.02663, 0.7391, 0.2546, 0.7391, 0.2546, 0.9671, 0.02663, 0.9671, 0.09658, 0.8523, 0.1075, 0.8523, 0.1075, 0.8633, 0.09658, 0.8633, 0.09658, 0.8523, 0.1075, 0.8523, 0.1075, 0.8633, 0.09658, 0.8633, 0.09658, 0.8523, 0.1075, 0.8523, 0.1075, 0.8633, 0.09658, 0.8633, 0.09658, 0.8523, 0.1075, 0.8523, 0.1075, 0.8633, 0.09658, 0.8633, 0.09658, 0.8523, 0.1075, 0.8523, 0.1075, 0.8633, 0.09658, 0.8633, 0.09658, 0.8523, 0.1075, 0.8523, 0.1075, 0.8633, 0.09658, 0.8633, 0.09658, 0.8523, 0.1075, 0.8523, 0.1075, 0.8633, 0.09658, 0.8633, 0.09658, 0.8523, 0.1075, 0.8523, 0.1075, 0.8633, 0.09658, 0.8633, 0.09658, 0.8523, 0.1075, 0.8523, 0.1075, 0.8633, 0.09658, 0.8633, 0.1021, 0.8633, 0.1059, 0.8616, 0.1075, 0.8578, 0.1059, 0.8539, 0.1021, 0.8523, 0.09818, 0.8539, 0.09658, 0.8578, 0.09818, 0.8616, 0.09658, 0.8523, 0.1075, 0.8523, 0.1075, 0.8633, 0.09658, 0.8633, 0.09658, 0.8523, 0.1075, 0.8523, 0.1075, 0.8633, 0.09658, 0.8633, 0.09658, 0.8523, 0.1075, 0.8523, 0.1075, 0.8633, 0.09658, 0.8633, 0.09658, 0.8523, 0.1075, 0.8523, 0.1075, 0.8633, 0.09658, 0.8633, 0.09658, 0.8523, 0.1075, 0.8523, 0.1075, 0.8633, 0.09658, 0.8633, 0.09658, 0.8523, 0.1075, 0.8523, 0.1075, 0.8633, 0.09658, 0.8633, 0.09658, 0.8523, 0.1075, 0.8523, 0.1075, 0.8633, 0.09658, 0.8633, 0.09658, 0.8523, 0.1075, 0.8523, 0.1075, 0.8633, 0.09658, 0.8633, 0.09658, 0.8523, 0.1075, 0.8523, 0.1075, 0.8633, 0.09658, 0.8633, 0.09658, 0.8523, 0.1075, 0.8523, 0.1075, 0.8633, 0.09658, 0.8633, 0.09658, 0.8523, 0.1075, 0.8523, 0.1075, 0.8633, 0.09658, 0.8633, 0.09658, 0.8523, 0.1075, 0.8523, 0.1075, 0.8633, 0.09658, 0.8633, 0.09658, 0.8523, 0.1075, 0.8523, 0.1075, 0.8633, 0.09658, 0.8633, 0.09658, 0.8523, 0.1075, 0.8523, 0.1075, 0.8633, 0.09658, 0.8633, 0.09658, 0.8523, 0.1075, 0.8523, 0.1075, 0.8633, 0.09658, 0.8633, 0.09658, 0.8523, 0.1075, 0.8523, 0.1075, 0.8633, 0.09658, 0.8633, 0.09658, 0.8523, 0.1075, 0.8523, 0.1075, 0.8633, 0.09658, 0.8633, 0.09658, 0.8523, 0.1075, 0.8523, 0.1075, 0.8633, 0.09658, 0.8633, 0.09658, 0.8523, 0.1075, 0.8523, 0.1075, 0.8633, 0.09658, 0.8633, 0.09658, 0.8523, 0.1075, 0.8523, 0.1075, 0.8633, 0.09658, 0.8633, 0.09658, 0.8523, 0.1075, 0.8523, 0.1075, 0.8633, 0.09658, 0.8633, 0.09658, 0.8523, 0.1075, 0.8523, 0.1075, 0.8633, 0.09658, 0.8633, 0.09658, 0.8523, 0.1075, 0.8523, 0.1075, 0.8633, 0.09658, 0.8633, 0.09658, 0.8523, 0.1075, 0.8523, 0.1075, 0.8633, 0.09658, 0.8633, 0.09658, 0.8523, 0.1075, 0.8523, 0.1075, 0.8633, 0.09658, 0.8633, 0.09658, 0.8523, 0.1075, 0.8523, 0.1075, 0.8633, 0.09658, 0.8633, 0.09658, 0.8523, 0.1075, 0.8523, 0.1075, 0.8633, 0.09658, 0.8633, 0.09658, 0.8523, 0.1075, 0.8523, 0.1075, 0.8633, 0.09658, 0.8633, 0.09658, 0.8523, 0.1075, 0.8523, 0.1075, 0.8633, 0.09658, 0.8633, 0.09658, 0.8523, 0.1075, 0.8523, 0.1075, 0.8633, 0.09658, 0.8633, 0.09658, 0.8523, 0.1075, 0.8523, 0.1075, 0.8633, 0.09658, 0.8633, 0.09658, 0.8523, 0.1075, 0.8523, 0.1075, 0.8633, 0.09658, 0.8633, 0.1021, 0.8633, 0.1059, 0.8616, 0.1075, 0.8578, 0.1059, 0.8539, 0.1021, 0.8523, 0.09818, 0.8539, 0.09658, 0.8578, 0.09818, 0.8616, 0.09658, 0.8523, 0.1075, 0.8523, 0.1075, 0.8633, 0.09658, 0.8633, 0.09658, 0.8523, 0.1075, 0.8523, 0.1075, 0.8633, 0.09658, 0.8633, 0.09658, 0.8523, 0.1075, 0.8523, 0.1075, 0.8633, 0.09658, 0.8633, 0.09658, 0.8523, 0.1075, 0.8523, 0.1075, 0.8633, 0.09658, 0.8633, 0.09658, 0.8523, 0.1075, 0.8523, 0.1075, 0.8633, 0.09658, 0.8633, 0.09658, 0.8523, 0.1075, 0.8523, 0.1075, 0.8633, 0.09658, 0.8633, 0.09658, 0.8523, 0.1075, 0.8523, 0.1075, 0.8633, 0.09658, 0.8633, 0.1028, 0.8443, 0.1418, 0.8443, 0.1418, 0.8833, 0.1028, 0.8833, 0.1028, 0.8443, 0.1418, 0.8443, 0.1418, 0.8833, 0.1028, 0.8833, 0.1028, 0.8443, 0.1418, 0.8443, 0.1418, 0.8833, 0.1028, 0.8833, 0.1028, 0.8443, 0.1418, 0.8443, 0.1418, 0.8833, 0.1028, 0.8833, 0.1028, 0.8443, 0.1418, 0.8443, 0.1418, 0.8833, 0.1028, 0.8833, 0.1028, 0.8443, 0.1418, 0.8443, 0.1418, 0.8833, 0.1028, 0.8833, 0.1028, 0.8443, 0.1418, 0.8443, 0.1418, 0.8833, 0.1028, 0.8833, 0.1028, 0.8443, 0.1418, 0.8443, 0.1418, 0.8833, 0.1028, 0.8833, 0.1028, 0.8443, 0.1418, 0.8443, 0.1418, 0.8833, 0.1028, 0.8833, 0.1223, 0.8833, 0.1361, 0.8776, 0.1418, 0.8638, 0.1361, 0.85, 0.1223, 0.8443, 0.1085, 0.85, 0.1028, 0.8638, 0.1085, 0.8776, 0.1028, 0.8443, 0.1418, 0.8443, 0.1418, 0.8833, 0.1028, 0.8833, 0.1028, 0.8443, 0.1418, 0.8443, 0.1418, 0.8833, 0.1028, 0.8833, 0.1028, 0.8443, 0.1418, 0.8443, 0.1418, 0.8833, 0.1028, 0.8833, 0.1028, 0.8443, 0.1418, 0.8443, 0.1418, 0.8833, 0.1028, 0.8833, 0.1028, 0.8443, 0.1418, 0.8443, 0.1418, 0.8833, 0.1028, 0.8833, 0.1028, 0.8443, 0.1418, 0.8443, 0.1418, 0.8833, 0.1028, 0.8833, 0.1028, 0.8443, 0.1418, 0.8443, 0.1418, 0.8833, 0.1028, 0.8833, 0.1028, 0.8443, 0.1418, 0.8443, 0.1418, 0.8833, 0.1028, 0.8833, 0.1028, 0.8443, 0.1418, 0.8443, 0.1418, 0.8833, 0.1028, 0.8833, 0.1028, 0.8443, 0.1418, 0.8443, 0.1418, 0.8833, 0.1028, 0.8833, 0.1028, 0.8443, 0.1418, 0.8443, 0.1418, 0.8833, 0.1028, 0.8833, 0.1028, 0.8443, 0.1418, 0.8443, 0.1418, 0.8833, 0.1028, 0.8833, 0.1028, 0.8443, 0.1418, 0.8443, 0.1418, 0.8833, 0.1028, 0.8833, 0.1028, 0.8443, 0.1418, 0.8443, 0.1418, 0.8833, 0.1028, 0.8833, 0.1028, 0.8443, 0.1418, 0.8443, 0.1418, 0.8833, 0.1028, 0.8833, 0.1028, 0.8443, 0.1418, 0.8443, 0.1418, 0.8833, 0.1028, 0.8833, 0.1028, 0.8443, 0.1418, 0.8443, 0.1418, 0.8833, 0.1028, 0.8833, 0.1028, 0.8443, 0.1418, 0.8443, 0.1418, 0.8833, 0.1028, 0.8833, 0.1028, 0.8443, 0.1418, 0.8443, 0.1418, 0.8833, 0.1028, 0.8833, 0.1028, 0.8443, 0.1418, 0.8443, 0.1418, 0.8833, 0.1028, 0.8833, 0.1028, 0.8443, 0.1418, 0.8443, 0.1418, 0.8833, 0.1028, 0.8833, 0.1028, 0.8443, 0.1418, 0.8443, 0.1418, 0.8833, 0.1028, 0.8833, 0.1028, 0.8443, 0.1418, 0.8443, 0.1418, 0.8833, 0.1028, 0.8833, 0.1028, 0.8443, 0.1418, 0.8443, 0.1418, 0.8833, 0.1028, 0.8833, 0.1028, 0.8443, 0.1418, 0.8443, 0.1418, 0.8833, 0.1028, 0.8833, 0.1028, 0.8443, 0.1418, 0.8443, 0.1418, 0.8833, 0.1028, 0.8833, 0.1028, 0.8443, 0.1418, 0.8443, 0.1418, 0.8833, 0.1028, 0.8833, 0.1028, 0.8443, 0.1418, 0.8443, 0.1418, 0.8833, 0.1028, 0.8833, 0.1028, 0.8443, 0.1418, 0.8443, 0.1418, 0.8833, 0.1028, 0.8833, 0.1028, 0.8443, 0.1418, 0.8443, 0.1418, 0.8833, 0.1028, 0.8833, 0.1028, 0.8443, 0.1418, 0.8443, 0.1418, 0.8833, 0.1028, 0.8833, 0.1028, 0.8443, 0.1418, 0.8443, 0.1418, 0.8833, 0.1028, 0.8833, 0.1223, 0.8833, 0.1361, 0.8776, 0.1418, 0.8638, 0.1361, 0.85, 0.1223, 0.8443, 0.1085, 0.85, 0.1028, 0.8638, 0.1085, 0.8776, 0.1028, 0.8443, 0.1418, 0.8443, 0.1418, 0.8833, 0.1028, 0.8833, 0.1028, 0.8443, 0.1418, 0.8443, 0.1418, 0.8833, 0.1028, 0.8833, 0.1028, 0.8443, 0.1418, 0.8443, 0.1418, 0.8833, 0.1028, 0.8833, 0.1028, 0.8443, 0.1418, 0.8443, 0.1418, 0.8833, 0.1028, 0.8833, 0.1028, 0.8443, 0.1418, 0.8443, 0.1418, 0.8833, 0.1028, 0.8833, 0.1028, 0.8443, 0.1418, 0.8443, 0.1418, 0.8833, 0.1028, 0.8833, 0.1028, 0.8443, 0.1418, 0.8443, 0.1418, 0.8833, 0.1028, 0.8833, 0.842, 0.8266, 0.8894, 0.8266, 0.8894, 0.874, 0.842, 0.8266, 0.8894, 0.8266, 0.8894, 0.874, 0.842, 0.8266, 0.8894, 0.8266, 0.8894, 0.874, 0.842, 0.8266, 0.8894, 0.8266, 0.8894, 0.874, 0.842, 0.8266, 0.8894, 0.8266, 0.8894, 0.874, 0.842, 0.8266, 0.8894, 0.8266, 0.8894, 0.874, 0.842, 0.8266, 0.8894, 0.8266, 0.8894, 0.874, 0.842, 0.8266, 0.8894, 0.8266, 0.8894, 0.874, 0.842, 0.8266, 0.8894, 0.8266, 0.8894, 0.874, 0.842, 0.8266, 0.8894, 0.8266, 0.8894, 0.874, 0.842, 0.8266, 0.8894, 0.8266, 0.8894, 0.874, 0.842, 0.8266, 0.8894, 0.8266, 0.8894, 0.874, 0.842, 0.8266, 0.8894, 0.8266, 0.8894, 0.874, 0.842, 0.8266, 0.8894, 0.8266, 0.8894, 0.874, 0.842, 0.8266, 0.8894, 0.8266, 0.8894, 0.874, 0.842, 0.8266, 0.8894, 0.8266, 0.8894, 0.874, 0.842, 0.8266, 0.8894, 0.8266, 0.8894, 0.874, 0.842, 0.8266, 0.8894, 0.8266, 0.8894, 0.874, 0.842, 0.8266, 0.8894, 0.8266, 0.8894, 0.874, 0.842, 0.8266, 0.8894, 0.8266, 0.8894, 0.874, 0.842, 0.8266, 0.8894, 0.8266, 0.8894, 0.874, 0.842, 0.8266, 0.8894, 0.8266, 0.8894, 0.874, 0.842, 0.8266, 0.8894, 0.8266, 0.8894, 0.874, 0.842, 0.8266, 0.8894, 0.8266, 0.8894, 0.874, 0.842, 0.8266, 0.8894, 0.8266, 0.8894, 0.874, 0.842, 0.8266, 0.8894, 0.8266, 0.8894, 0.874, 0.842, 0.8266, 0.8894, 0.8266, 0.8894, 0.874, 0.842, 0.8266, 0.8894, 0.8266, 0.8894, 0.874, 0.842, 0.8266, 0.8894, 0.8266, 0.8894, 0.874, 0.842, 0.8266, 0.8894, 0.8266, 0.8894, 0.874, 0.842, 0.8266, 0.8894, 0.8266, 0.8894, 0.874, 0.842, 0.8266, 0.8894, 0.8266, 0.8894, 0.874, 0.842, 0.8266, 0.8894, 0.8266, 0.8894, 0.874, 0.842, 0.8266, 0.8894, 0.8266, 0.8894, 0.874, 0.842, 0.8266, 0.8894, 0.8266, 0.8894, 0.874, 0.842, 0.8266, 0.8894, 0.8266, 0.8894, 0.874, 0.842, 0.8266, 0.8894, 0.8266, 0.8894, 0.874, 0.842, 0.8266, 0.8894, 0.8266, 0.8894, 0.874, 0.842, 0.8266, 0.8894, 0.8266, 0.8894, 0.874, 0.842, 0.8266, 0.8894, 0.8266, 0.8894, 0.874, 0.842, 0.8266, 0.8894, 0.8266, 0.8894, 0.874, 0.842, 0.8266, 0.8894, 0.8266, 0.8894, 0.874, 0.842, 0.8266, 0.8894, 0.8266, 0.8894, 0.874, 0.842, 0.8266, 0.8894, 0.8266, 0.8894, 0.874, 0.842, 0.8266, 0.8894, 0.8266, 0.8894, 0.874, 0.842, 0.8266, 0.8894, 0.8266, 0.8894, 0.874, 0.842, 0.8266, 0.8894, 0.8266, 0.8894, 0.874, 0.842, 0.8266, 0.8894, 0.8266, 0.8894, 0.874, 0.842, 0.8266, 0.8894, 0.8266, 0.8894, 0.874, 0.842, 0.8266, 0.8894, 0.8266, 0.8894, 0.874, 0.842, 0.8266, 0.8894, 0.8266, 0.8894, 0.874, 0.842, 0.8266, 0.8894, 0.8266, 0.8894, 0.874, 0.842, 0.8266, 0.8894, 0.8266, 0.8894, 0.874, 0.842, 0.8266, 0.8894, 0.8266, 0.8894, 0.874, 0.842, 0.8266, 0.8894, 0.8266, 0.8894, 0.874, 0.842, 0.8266, 0.8894, 0.8266, 0.8894, 0.874, 0.842, 0.8266, 0.8894, 0.8266, 0.8894, 0.874, 0.842, 0.8266, 0.8894, 0.8266, 0.8894, 0.874, 0.842, 0.8266, 0.8894, 0.8266, 0.8894, 0.874, 0.842, 0.8266, 0.8894, 0.8266, 0.8894, 0.874, 0.842, 0.8266, 0.8894, 0.8266, 0.8894, 0.874, 0.842, 0.8266, 0.8894, 0.8266, 0.8894, 0.874, 0.842, 0.8266, 0.8894, 0.8266, 0.8894, 0.874, 0.842, 0.8266, 0.8894, 0.8266, 0.8894, 0.874, 0.842, 0.8266, 0.8894, 0.8266, 0.8894, 0.874, 0.842, 0.8266, 0.8894, 0.8266, 0.8894, 0.874, 0.842, 0.8266, 0.8894, 0.8266, 0.8894, 0.874, 0.842, 0.8266, 0.8894, 0.8266, 0.8894, 0.874, 0.842, 0.8266, 0.8894, 0.8266, 0.8894, 0.874, 0.842, 0.8266, 0.8894, 0.8266, 0.8894, 0.874, 0.842, 0.8266, 0.8894, 0.8266, 0.8894, 0.874, 0.842, 0.8266, 0.8894, 0.8266, 0.8894, 0.874, 0.842, 0.8266, 0.8894, 0.8266, 0.8894, 0.874, 0.842, 0.8266, 0.8894, 0.8266, 0.8894, 0.874, 0.842, 0.8266, 0.8894, 0.8266, 0.8894, 0.874, 0.842, 0.8266, 0.8894, 0.8266, 0.8894, 0.874, 0.842, 0.8266, 0.8894, 0.8266, 0.8894, 0.874, 0.842, 0.8266, 0.8894, 0.8266, 0.8894, 0.874, 0.842, 0.8266, 0.8894, 0.8266, 0.8894, 0.874, 0.842, 0.8266, 0.8894, 0.8266, 0.8894, 0.874, 0.8401, 0.8235, 0.8816, 0.8235, 0.8816, 0.865, 0.8401, 0.8235, 0.8816, 0.8235, 0.8816, 0.865, 0.8401, 0.8235, 0.8816, 0.8235, 0.8816, 0.865, 0.8401, 0.8235, 0.8816, 0.8235, 0.8816, 0.865, 0.8401, 0.8235, 0.8816, 0.8235, 0.8816, 0.865, 0.8401, 0.8235, 0.8816, 0.8235, 0.8816, 0.865, 0.8401, 0.8235, 0.8816, 0.8235, 0.8816, 0.865, 0.8401, 0.8235, 0.8816, 0.8235, 0.8816, 0.865, 0.8401, 0.8235, 0.8816, 0.8235, 0.8816, 0.865, 0.8401, 0.8235, 0.8816, 0.8235, 0.8816, 0.865, 0.8401, 0.8235, 0.8816, 0.8235, 0.8816, 0.865, 0.8401, 0.8235, 0.8816, 0.8235, 0.8816, 0.865, 0.8401, 0.8235, 0.8816, 0.8235, 0.8816, 0.865, 0.8401, 0.8235, 0.8816, 0.8235, 0.8816, 0.865, 0.8401, 0.8235, 0.8816, 0.8235, 0.8816, 0.865, 0.8401, 0.8235, 0.8816, 0.8235, 0.8816, 0.865, 0.8401, 0.8235, 0.8816, 0.8235, 0.8816, 0.865, 0.8401, 0.8235, 0.8816, 0.8235, 0.8816, 0.865, 0.8401, 0.8235, 0.8816, 0.8235, 0.8816, 0.865, 0.8401, 0.8235, 0.8816, 0.8235, 0.8816, 0.865, 0.8401, 0.8235, 0.8816, 0.8235, 0.8816, 0.865, 0.8401, 0.8235, 0.8816, 0.8235, 0.8816, 0.865, 0.8401, 0.8235, 0.8816, 0.8235, 0.8816, 0.865, 0.8401, 0.8235, 0.8816, 0.8235, 0.8816, 0.865, 0.8401, 0.8235, 0.8816, 0.8235, 0.8816, 0.865, 0.8401, 0.8235, 0.8816, 0.8235, 0.8816, 0.865, 0.8401, 0.8235, 0.8816, 0.8235, 0.8816, 0.865, 0.8401, 0.8235, 0.8816, 0.8235, 0.8816, 0.865, 0.8401, 0.8235, 0.8816, 0.8235, 0.8816, 0.865, 0.8401, 0.8235, 0.8816, 0.8235, 0.8816, 0.865, 0.8401, 0.8235, 0.8816, 0.8235, 0.8816, 0.865, 0.8401, 0.8235, 0.8816, 0.8235, 0.8816, 0.865, 0.8401, 0.8235, 0.8816, 0.8235, 0.8816, 0.865, 0.8401, 0.8235, 0.8816, 0.8235, 0.8816, 0.865, 0.8401, 0.8235, 0.8816, 0.8235, 0.8816, 0.865, 0.8401, 0.8235, 0.8816, 0.8235, 0.8816, 0.865, 0.8401, 0.8235, 0.8816, 0.8235, 0.8816, 0.865, 0.8401, 0.8235, 0.8816, 0.8235, 0.8816, 0.865, 0.8401, 0.8235, 0.8816, 0.8235, 0.8816, 0.865, 0.8401, 0.8235, 0.8816, 0.8235, 0.8816, 0.865, 0.8401, 0.8235, 0.8816, 0.8235, 0.8816, 0.865, 0.8401, 0.8235, 0.8816, 0.8235, 0.8816, 0.865, 0.8401, 0.8235, 0.8816, 0.8235, 0.8816, 0.865, 0.8401, 0.8235, 0.8816, 0.8235, 0.8816, 0.865, 0.8401, 0.8235, 0.8816, 0.8235, 0.8816, 0.865, 0.8401, 0.8235, 0.8816, 0.8235, 0.8816, 0.865, 0.8401, 0.8235, 0.8816, 0.8235, 0.8816, 0.865, 0.8401, 0.8235, 0.8816, 0.8235, 0.8816, 0.865, 0.8401, 0.8235, 0.8816, 0.8235, 0.8816, 0.865, 0.8401, 0.8235, 0.8816, 0.8235, 0.8816, 0.865, 0.8401, 0.8235, 0.8816, 0.8235, 0.8816, 0.865, 0.8401, 0.8235, 0.8816, 0.8235, 0.8816, 0.865, 0.8401, 0.8235, 0.8816, 0.8235, 0.8816, 0.865, 0.8401, 0.8235, 0.8816, 0.8235, 0.8816, 0.865, 0.8401, 0.8235, 0.8816, 0.8235, 0.8816, 0.865, 0.8401, 0.8235, 0.8816, 0.8235, 0.8816, 0.865, 0.8401, 0.8235, 0.8816, 0.8235, 0.8816, 0.865, 0.8401, 0.8235, 0.8816, 0.8235, 0.8816, 0.865, 0.8401, 0.8235, 0.8816, 0.8235, 0.8816, 0.865, 0.8401, 0.8235, 0.8816, 0.8235, 0.8816, 0.865, 0.8401, 0.8235, 0.8816, 0.8235, 0.8816, 0.865, 0.8401, 0.8235, 0.8816, 0.8235, 0.8816, 0.865, 0.8401, 0.8235, 0.8816, 0.8235, 0.8816, 0.865, 0.8401, 0.8235, 0.8816, 0.8235, 0.8816, 0.865, 0.8401, 0.8235, 0.8816, 0.8235, 0.8816, 0.865, 0.8401, 0.8235, 0.8816, 0.8235, 0.8816, 0.865, 0.8401, 0.8235, 0.8816, 0.8235, 0.8816, 0.865, 0.8401, 0.8235, 0.8816, 0.8235, 0.8816, 0.865, 0.8401, 0.8235, 0.8816, 0.8235, 0.8816, 0.865, 0.8401, 0.8235, 0.8816, 0.8235, 0.8816, 0.865, 0.8401, 0.8235, 0.8816, 0.8235, 0.8816, 0.865, 0.8401, 0.8235, 0.8816, 0.8235, 0.8816, 0.865, 0.8401, 0.8235, 0.8816, 0.8235, 0.8816, 0.865, 0.8401, 0.8235, 0.8816, 0.8235, 0.8816, 0.865, 0.8401, 0.8235, 0.8816, 0.8235, 0.8816, 0.865, 0.8401, 0.8235, 0.8816, 0.8235, 0.8816, 0.865, 0.8401, 0.8235, 0.8816, 0.8235, 0.8816, 0.865, 0.8401, 0.8235, 0.8816, 0.8235, 0.8816, 0.865, 0.8401, 0.8235, 0.8816, 0.8235, 0.8816, 0.865, 0.8401, 0.8235, 0.8816, 0.8235, 0.8816, 0.865, 0.8249, 0.853, 0.8876, 0.853, 0.8876, 0.9157, 0.8249, 0.853, 0.8876, 0.853, 0.8876, 0.9157, 0.8249, 0.853, 0.8876, 0.853, 0.8876, 0.9157, 0.8249, 0.853, 0.8876, 0.853, 0.8876, 0.9157, 0.8249, 0.853, 0.8876, 0.853, 0.8876, 0.9157, 0.8249, 0.853, 0.8876, 0.853, 0.8876, 0.9157, 0.8249, 0.853, 0.8876, 0.853, 0.8876, 0.9157, 0.8249, 0.853, 0.8876, 0.853, 0.8876, 0.9157, 0.8249, 0.853, 0.8876, 0.853, 0.8876, 0.9157, 0.8249, 0.853, 0.8876, 0.853, 0.8876, 0.9157, 0.8249, 0.853, 0.8876, 0.853, 0.8876, 0.9157, 0.8249, 0.853, 0.8876, 0.853, 0.8876, 0.9157, 0.8249, 0.853, 0.8876, 0.853, 0.8876, 0.9157, 0.8249, 0.853, 0.8876, 0.853, 0.8876, 0.9157, 0.8249, 0.853, 0.8876, 0.853, 0.8876, 0.9157, 0.8249, 0.853, 0.8876, 0.853, 0.8876, 0.9157, 0.8249, 0.853, 0.8876, 0.853, 0.8876, 0.9157, 0.8249, 0.853, 0.8876, 0.853, 0.8876, 0.9157, 0.8249, 0.853, 0.8876, 0.853, 0.8876, 0.9157, 0.8249, 0.853, 0.8876, 0.853, 0.8876, 0.9157, 0.8249, 0.853, 0.8876, 0.853, 0.8876, 0.9157, 0.8249, 0.853, 0.8876, 0.853, 0.8876, 0.9157, 0.8249, 0.853, 0.8876, 0.853, 0.8876, 0.9157, 0.8249, 0.853, 0.8876, 0.853, 0.8876, 0.9157, 0.8249, 0.853, 0.8876, 0.853, 0.8876, 0.9157, 0.8249, 0.853, 0.8876, 0.853, 0.8876, 0.9157, 0.8249, 0.853, 0.8876, 0.853, 0.8876, 0.9157, 0.8249, 0.853, 0.8876, 0.853, 0.8876, 0.9157, 0.8249, 0.853, 0.8876, 0.853, 0.8876, 0.9157, 0.8249, 0.853, 0.8876, 0.853, 0.8876, 0.9157, 0.8249, 0.853, 0.8876, 0.853, 0.8876, 0.9157, 0.8249, 0.853, 0.8876, 0.853, 0.8876, 0.9157, 0.8249, 0.853, 0.8876, 0.853, 0.8876, 0.9157, 0.8249, 0.853, 0.8876, 0.853, 0.8876, 0.9157, 0.8249, 0.853, 0.8876, 0.853, 0.8876, 0.9157, 0.8249, 0.853, 0.8876, 0.853, 0.8876, 0.9157, 0.8249, 0.853, 0.8876, 0.853, 0.8876, 0.9157, 0.8249, 0.853, 0.8876, 0.853, 0.8876, 0.9157, 0.8249, 0.853, 0.8876, 0.853, 0.8876, 0.9157, 0.8249, 0.853, 0.8876, 0.853, 0.8876, 0.9157, 0.8249, 0.853, 0.8876, 0.853, 0.8876, 0.9157, 0.8249, 0.853, 0.8876, 0.853, 0.8876, 0.9157, 0.8249, 0.853, 0.8876, 0.853, 0.8876, 0.9157, 0.8249, 0.853, 0.8876, 0.853, 0.8876, 0.9157, 0.8249, 0.853, 0.8876, 0.853, 0.8876, 0.9157, 0.8249, 0.853, 0.8876, 0.853, 0.8876, 0.9157, 0.8249, 0.853, 0.8876, 0.853, 0.8876, 0.9157, 0.8249, 0.853, 0.8876, 0.853, 0.8876, 0.9157, 0.8249, 0.853, 0.8876, 0.853, 0.8876, 0.9157, 0.8249, 0.853, 0.8876, 0.853, 0.8876, 0.9157, 0.8249, 0.853, 0.8876, 0.853, 0.8876, 0.9157, 0.8249, 0.853, 0.8876, 0.853, 0.8876, 0.9157, 0.8249, 0.853, 0.8876, 0.853, 0.8876, 0.9157, 0.8249, 0.853, 0.8876, 0.853, 0.8876, 0.9157, 0.8249, 0.853, 0.8876, 0.853, 0.8876, 0.9157, 0.8249, 0.853, 0.8876, 0.853, 0.8876, 0.9157, 0.8249, 0.853, 0.8876, 0.853, 0.8876, 0.9157, 0.8249, 0.853, 0.8876, 0.853, 0.8876, 0.9157, 0.8249, 0.853, 0.8876, 0.853, 0.8876, 0.9157, 0.8249, 0.853, 0.8876, 0.853, 0.8876, 0.9157, 0.8249, 0.853, 0.8876, 0.853, 0.8876, 0.9157, 0.8249, 0.853, 0.8876, 0.853, 0.8876, 0.9157, 0.8249, 0.853, 0.8876, 0.853, 0.8876, 0.9157, 0.8249, 0.853, 0.8876, 0.853, 0.8876, 0.9157, 0.8249, 0.853, 0.8876, 0.853, 0.8876, 0.9157, 0.8249, 0.853, 0.8876, 0.853, 0.8876, 0.9157, 0.8249, 0.853, 0.8876, 0.853, 0.8876, 0.9157, 0.8249, 0.853, 0.8876, 0.853, 0.8876, 0.9157, 0.8249, 0.853, 0.8876, 0.853, 0.8876, 0.9157, 0.8249, 0.853, 0.8876, 0.853, 0.8876, 0.9157, 0.8249, 0.853, 0.8876, 0.853, 0.8876, 0.9157, 0.8249, 0.853, 0.8876, 0.853, 0.8876, 0.9157, 0.8249, 0.853, 0.8876, 0.853, 0.8876, 0.9157, 0.8249, 0.853, 0.8876, 0.853, 0.8876, 0.9157, 0.8249, 0.853, 0.8876, 0.853, 0.8876, 0.9157, 0.8249, 0.853, 0.8876, 0.853, 0.8876, 0.9157, 0.8249, 0.853, 0.8876, 0.853, 0.8876, 0.9157, 0.8249, 0.853, 0.8876, 0.853, 0.8876, 0.9157, 0.8249, 0.853, 0.8876, 0.853, 0.8876, 0.9157, 0.8249, 0.853, 0.8876, 0.853, 0.8876, 0.9157, 0.8446, 0.8508, 0.8679, 0.8508, 0.8679, 0.8742, 0.8446, 0.8508, 0.8679, 0.8508, 0.8679, 0.8742, 0.8446, 0.8508, 0.8679, 0.8508, 0.8679, 0.8742, 0.8446, 0.8508, 0.8679, 0.8508, 0.8679, 0.8742, 0.8446, 0.8508, 0.8679, 0.8508, 0.8679, 0.8742, 0.8446, 0.8508, 0.8679, 0.8508, 0.8679, 0.8742, 0.8446, 0.8508, 0.8679, 0.8508, 0.8679, 0.8742, 0.8446, 0.8508, 0.8679, 0.8508, 0.8679, 0.8742, 0.8446, 0.8508, 0.8679, 0.8508, 0.8679, 0.8742, 0.8446, 0.8508, 0.8679, 0.8508, 0.8679, 0.8742, 0.8446, 0.8508, 0.8679, 0.8508, 0.8679, 0.8742, 0.8446, 0.8508, 0.8679, 0.8508, 0.8679, 0.8742, 0.8446, 0.8508, 0.8679, 0.8508, 0.8679, 0.8742, 0.8446, 0.8508, 0.8679, 0.8508, 0.8679, 0.8742, 0.8446, 0.8508, 0.8679, 0.8508, 0.8679, 0.8742, 0.8446, 0.8508, 0.8679, 0.8508, 0.8679, 0.8742, 0.8446, 0.8508, 0.8679, 0.8508, 0.8679, 0.8742, 0.8446, 0.8508, 0.8679, 0.8508, 0.8679, 0.8742, 0.8446, 0.8508, 0.8679, 0.8508, 0.8679, 0.8742, 0.8446, 0.8508, 0.8679, 0.8508, 0.8679, 0.8742, 0.8446, 0.8508, 0.8679, 0.8508, 0.8679, 0.8742, 0.8446, 0.8508, 0.8679, 0.8508, 0.8679, 0.8742, 0.8446, 0.8508, 0.8679, 0.8508, 0.8679, 0.8742, 0.8446, 0.8508, 0.8679, 0.8508, 0.8679, 0.8742, 0.8446, 0.8508, 0.8679, 0.8508, 0.8679, 0.8742, 0.8446, 0.8508, 0.8679, 0.8508, 0.8679, 0.8742, 0.8446, 0.8508, 0.8679, 0.8508, 0.8679, 0.8742, 0.8446, 0.8508, 0.8679, 0.8508, 0.8679, 0.8742, 0.8446, 0.8508, 0.8679, 0.8508, 0.8679, 0.8742, 0.8446, 0.8508, 0.8679, 0.8508, 0.8679, 0.8742, 0.8446, 0.8508, 0.8679, 0.8508, 0.8679, 0.8742, 0.8446, 0.8508, 0.8679, 0.8508, 0.8679, 0.8742, 0.8446, 0.8508, 0.8679, 0.8508, 0.8679, 0.8742, 0.8446, 0.8508, 0.8679, 0.8508, 0.8679, 0.8742, 0.8446, 0.8508, 0.8679, 0.8508, 0.8679, 0.8742, 0.8446, 0.8508, 0.8679, 0.8508, 0.8679, 0.8742, 0.8446, 0.8508, 0.8679, 0.8508, 0.8679, 0.8742, 0.8446, 0.8508, 0.8679, 0.8508, 0.8679, 0.8742, 0.8446, 0.8508, 0.8679, 0.8508, 0.8679, 0.8742, 0.8446, 0.8508, 0.8679, 0.8508, 0.8679, 0.8742, 0.8446, 0.8508, 0.8679, 0.8508, 0.8679, 0.8742, 0.8446, 0.8508, 0.8679, 0.8508, 0.8679, 0.8742, 0.8446, 0.8508, 0.8679, 0.8508, 0.8679, 0.8742, 0.8446, 0.8508, 0.8679, 0.8508, 0.8679, 0.8742, 0.8446, 0.8508, 0.8679, 0.8508, 0.8679, 0.8742, 0.8446, 0.8508, 0.8679, 0.8508, 0.8679, 0.8742, 0.8446, 0.8508, 0.8679, 0.8508, 0.8679, 0.8742, 0.8446, 0.8508, 0.8679, 0.8508, 0.8679, 0.8742, 0.8446, 0.8508, 0.8679, 0.8508, 0.8679, 0.8742, 0.8446, 0.8508, 0.8679, 0.8508, 0.8679, 0.8742, 0.8446, 0.8508, 0.8679, 0.8508, 0.8679, 0.8742, 0.8446, 0.8508, 0.8679, 0.8508, 0.8679, 0.8742, 0.8446, 0.8508, 0.8679, 0.8508, 0.8679, 0.8742, 0.8446, 0.8508, 0.8679, 0.8508, 0.8679, 0.8742, 0.8446, 0.8508, 0.8679, 0.8508, 0.8679, 0.8742, 0.8446, 0.8508, 0.8679, 0.8508, 0.8679, 0.8742, 0.8446, 0.8508, 0.8679, 0.8508, 0.8679, 0.8742, 0.8446, 0.8508, 0.8679, 0.8508, 0.8679, 0.8742, 0.8446, 0.8508, 0.8679, 0.8508, 0.8679, 0.8742, 0.8446, 0.8508, 0.8679, 0.8508, 0.8679, 0.8742, 0.8446, 0.8508, 0.8679, 0.8508, 0.8679, 0.8742, 0.8446, 0.8508, 0.8679, 0.8508, 0.8679, 0.8742, 0.8446, 0.8508, 0.8679, 0.8508, 0.8679, 0.8742, 0.8446, 0.8508, 0.8679, 0.8508, 0.8679, 0.8742, 0.8446, 0.8508, 0.8679, 0.8508, 0.8679, 0.8742, 0.8446, 0.8508, 0.8679, 0.8508, 0.8679, 0.8742, 0.8446, 0.8508, 0.8679, 0.8508, 0.8679, 0.8742, 0.8446, 0.8508, 0.8679, 0.8508, 0.8679, 0.8742, 0.8446, 0.8508, 0.8679, 0.8508, 0.8679, 0.8742, 0.8446, 0.8508, 0.8679, 0.8508, 0.8679, 0.8742, 0.8446, 0.8508, 0.8679, 0.8508, 0.8679, 0.8742, 0.8446, 0.8508, 0.8679, 0.8508, 0.8679, 0.8742, 0.8446, 0.8508, 0.8679, 0.8508, 0.8679, 0.8742, 0.8446, 0.8508, 0.8679, 0.8508, 0.8679, 0.8742, 0.8446, 0.8508, 0.8679, 0.8508, 0.8679, 0.8742, 0.8446, 0.8508, 0.8679, 0.8508, 0.8679, 0.8742, 0.8446, 0.8508, 0.8679, 0.8508, 0.8679, 0.8742, 0.8446, 0.8508, 0.8679, 0.8508, 0.8679, 0.8742, 0.8446, 0.8508, 0.8679, 0.8508, 0.8679, 0.8742, 0.8446, 0.8508, 0.8679, 0.8508, 0.8679, 0.8742])
me_icosphere_004.materials.append(mat_material_001)
me_icosphere_004.use_remesh_preserve_volume = False
me_icosphere_004.use_remesh_preserve_attributes = False
me_icosphere_004.use_mirror_vertex_groups = False
me_icosphere_004.update()

# ---- objects
ob_icosphere_004 = bpy.data.objects.new('Icosphere.004', me_icosphere_004)
ob_camera = bpy.data.objects.new('Camera', cam_camera)

# ---- transforms, parenting, visibility, modifiers, constraints
ob_icosphere_004.location = (0.3389, 0.1583, 3.179)
ob_icosphere_004.scale = (1.055, 1.055, 1.055)
ob_icosphere_004.lineart.crease_threshold = 0.0
ob_camera.location = (9.38, -0.7203, 3.111)
ob_camera.rotation_euler = (1.448, -0.01106, 1.589)
ob_camera.lock_rotations_4d = False
ob_camera.empty_display_type = 'ARROWS'
ob_camera.color = (0.0, 0.0, 0.0, 0.0)
ob_camera.display_type = 'WIRE'
ob_camera.lineart.crease_threshold = 0.0

# ---- collection membership
col_collection_1.objects.link(ob_icosphere_004)
col_collection_1.objects.link(ob_camera)

# ---- scene / render settings (as saved in the file)
scene.camera = ob_camera
scene.frame_start = 1; scene.frame_end = 250; scene.frame_set(250)
scene.render.engine = 'CYCLES'
scene.render.resolution_percentage = 50
scene.render.dither_intensity = 0.0
scene.cycles.use_denoising = False
scene.cycles.samples = 200
scene.cycles.sampling_pattern = 'TABULATED_SOBOL'
scene.cycles.light_sampling_threshold = 0.0
scene.cycles.use_adaptive_sampling = False
scene.cycles.use_light_tree = False
scene.cycles.blur_glossy = 0.0
scene.cycles.pixel_filter_type = 'GAUSSIAN'
scene.cycles.sample_clamp_indirect = 0.0
scene.view_settings.view_transform = 'Standard'
bpy.context.view_layer.update()

# ---- added for rendering (the .blend has no usable light): sun
light_auto_sun = bpy.data.lights.new('AutoSun', 'SUN')
light_auto_sun.energy = 3.0
light_auto_sun.angle = 0.0523599
ob_auto_sun = bpy.data.objects.new('AutoSun', light_auto_sun)
scene.collection.objects.link(ob_auto_sun)
ob_auto_sun.rotation_euler = (0.872665, 0.174533, 0.523599)
bpy.context.view_layer.update()
